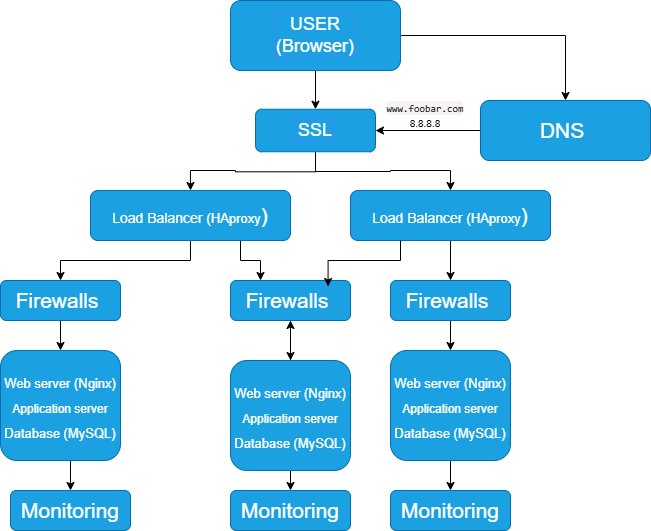

The diagram above was exported from draw.io. Its source (the exported page's mxGraphModel, read from the mxfile embedded in the PNG):
<mxGraphModel dx="954" dy="618" grid="1" gridSize="10" guides="1" tooltips="1" connect="1" arrows="1" fold="1" page="1" pageScale="1" pageWidth="827" pageHeight="1169" math="0" shadow="0">
  <root>
    <mxCell id="0" />
    <mxCell id="1" parent="0" />
    <mxCell id="fpJJETVtGsjrIW_dAELA-17" style="edgeStyle=orthogonalEdgeStyle;rounded=0;orthogonalLoop=1;jettySize=auto;html=1;exitX=1;exitY=0.5;exitDx=0;exitDy=0;" edge="1" parent="1" source="myHRPjVwcSFP0wHLFW7V-1" target="myHRPjVwcSFP0wHLFW7V-2">
      <mxGeometry relative="1" as="geometry" />
    </mxCell>
    <mxCell id="fpJJETVtGsjrIW_dAELA-36" value="" style="edgeStyle=orthogonalEdgeStyle;rounded=0;orthogonalLoop=1;jettySize=auto;html=1;" edge="1" parent="1" source="myHRPjVwcSFP0wHLFW7V-1" target="fpJJETVtGsjrIW_dAELA-35">
      <mxGeometry relative="1" as="geometry" />
    </mxCell>
    <mxCell id="myHRPjVwcSFP0wHLFW7V-1" value="USER&lt;div&gt;(Browser)&lt;/div&gt;" style="rounded=1;whiteSpace=wrap;html=1;fillColor=#1ba1e2;fontStyle=0;fontSize=18;labelBackgroundColor=none;labelBorderColor=#3E85FF;strokeColor=#006EAF;fontColor=#ffffff;" parent="1" vertex="1">
      <mxGeometry x="280" y="10" width="170" height="70" as="geometry" />
    </mxCell>
    <mxCell id="fpJJETVtGsjrIW_dAELA-38" style="edgeStyle=orthogonalEdgeStyle;rounded=0;orthogonalLoop=1;jettySize=auto;html=1;exitX=0;exitY=0.5;exitDx=0;exitDy=0;entryX=1;entryY=0.5;entryDx=0;entryDy=0;" edge="1" parent="1" source="myHRPjVwcSFP0wHLFW7V-2" target="fpJJETVtGsjrIW_dAELA-35">
      <mxGeometry relative="1" as="geometry" />
    </mxCell>
    <mxCell id="myHRPjVwcSFP0wHLFW7V-2" value="DNS&amp;nbsp;" style="rounded=1;whiteSpace=wrap;html=1;fontSize=21;fillColor=#1ba1e2;fontColor=#ffffff;strokeColor=#006EAF;" parent="1" vertex="1">
      <mxGeometry x="530" y="110" width="170" height="60" as="geometry" />
    </mxCell>
    <mxCell id="fpJJETVtGsjrIW_dAELA-43" value="" style="edgeStyle=orthogonalEdgeStyle;rounded=0;orthogonalLoop=1;jettySize=auto;html=1;" edge="1" parent="1" source="fpJJETVtGsjrIW_dAELA-8" target="fpJJETVtGsjrIW_dAELA-42">
      <mxGeometry relative="1" as="geometry" />
    </mxCell>
    <mxCell id="fpJJETVtGsjrIW_dAELA-54" style="edgeStyle=orthogonalEdgeStyle;rounded=0;orthogonalLoop=1;jettySize=auto;html=1;entryX=0.5;entryY=0;entryDx=0;entryDy=0;" edge="1" parent="1" source="fpJJETVtGsjrIW_dAELA-73" target="fpJJETVtGsjrIW_dAELA-51">
      <mxGeometry relative="1" as="geometry" />
    </mxCell>
    <mxCell id="fpJJETVtGsjrIW_dAELA-77" style="edgeStyle=orthogonalEdgeStyle;rounded=0;orthogonalLoop=1;jettySize=auto;html=1;exitX=0.75;exitY=1;exitDx=0;exitDy=0;entryX=0.25;entryY=0;entryDx=0;entryDy=0;" edge="1" parent="1" source="fpJJETVtGsjrIW_dAELA-8" target="fpJJETVtGsjrIW_dAELA-44">
      <mxGeometry relative="1" as="geometry" />
    </mxCell>
    <mxCell id="fpJJETVtGsjrIW_dAELA-8" value="&lt;font style=&quot;font-size: 14px;&quot;&gt;Load Balancer (&lt;/font&gt;&lt;font style=&quot;font-size: 13px;&quot;&gt;&lt;font style=&quot;&quot;&gt;HAp&lt;/font&gt;roxy&lt;/font&gt;)" style="whiteSpace=wrap;html=1;fontSize=21;fillColor=#1ba1e2;strokeColor=#006EAF;fontColor=#ffffff;rounded=1;" vertex="1" parent="1">
      <mxGeometry x="140" y="200" width="200" height="50" as="geometry" />
    </mxCell>
    <mxCell id="fpJJETVtGsjrIW_dAELA-19" value="&lt;span style=&quot;font-family: Menlo, Monaco, Consolas, &amp;quot;Courier New&amp;quot;, monospace; text-align: start; background-color: rgb(249, 242, 244);&quot;&gt;&lt;font style=&quot;font-size: 10px;&quot;&gt;www.foobar.com&lt;/font&gt;&lt;/span&gt;&lt;div style=&quot;&quot;&gt;&lt;font style=&quot;color: rgb(0, 0, 0); font-size: 10px;&quot;&gt;8.8.8.8&lt;/font&gt;&lt;/div&gt;" style="text;html=1;align=center;verticalAlign=middle;whiteSpace=wrap;rounded=0;" vertex="1" parent="1">
      <mxGeometry x="430" y="110" width="90" height="30" as="geometry" />
    </mxCell>
    <mxCell id="fpJJETVtGsjrIW_dAELA-40" style="edgeStyle=orthogonalEdgeStyle;rounded=0;orthogonalLoop=1;jettySize=auto;html=1;exitX=0.5;exitY=1;exitDx=0;exitDy=0;entryX=0.5;entryY=0;entryDx=0;entryDy=0;" edge="1" parent="1" source="fpJJETVtGsjrIW_dAELA-35" target="fpJJETVtGsjrIW_dAELA-8">
      <mxGeometry relative="1" as="geometry" />
    </mxCell>
    <mxCell id="fpJJETVtGsjrIW_dAELA-76" style="edgeStyle=orthogonalEdgeStyle;rounded=0;orthogonalLoop=1;jettySize=auto;html=1;exitX=0.5;exitY=1;exitDx=0;exitDy=0;entryX=0.5;entryY=0;entryDx=0;entryDy=0;" edge="1" parent="1" source="fpJJETVtGsjrIW_dAELA-35" target="fpJJETVtGsjrIW_dAELA-73">
      <mxGeometry relative="1" as="geometry">
        <Array as="points">
          <mxPoint x="365" y="181" />
          <mxPoint x="440" y="181" />
          <mxPoint x="440" y="180" />
          <mxPoint x="500" y="180" />
        </Array>
      </mxGeometry>
    </mxCell>
    <mxCell id="fpJJETVtGsjrIW_dAELA-35" value="SSL" style="whiteSpace=wrap;html=1;fontSize=18;fillColor=#1ba1e2;strokeColor=#006EAF;fontColor=#ffffff;rounded=1;fontStyle=0;labelBackgroundColor=none;labelBorderColor=#3E85FF;" vertex="1" parent="1">
      <mxGeometry x="305" y="118.75" width="120" height="42.5" as="geometry" />
    </mxCell>
    <mxCell id="fpJJETVtGsjrIW_dAELA-57" value="" style="edgeStyle=orthogonalEdgeStyle;rounded=0;orthogonalLoop=1;jettySize=auto;html=1;" edge="1" parent="1" source="fpJJETVtGsjrIW_dAELA-42" target="fpJJETVtGsjrIW_dAELA-56">
      <mxGeometry relative="1" as="geometry" />
    </mxCell>
    <mxCell id="fpJJETVtGsjrIW_dAELA-42" value="Firewalls&amp;nbsp;" style="whiteSpace=wrap;html=1;fontSize=21;fillColor=#1ba1e2;strokeColor=#006EAF;fontColor=#ffffff;rounded=1;" vertex="1" parent="1">
      <mxGeometry x="50" y="290" width="120" height="40" as="geometry" />
    </mxCell>
    <mxCell id="fpJJETVtGsjrIW_dAELA-59" style="edgeStyle=orthogonalEdgeStyle;rounded=0;orthogonalLoop=1;jettySize=auto;html=1;exitX=0.5;exitY=1;exitDx=0;exitDy=0;entryX=0.5;entryY=0;entryDx=0;entryDy=0;" edge="1" parent="1" source="fpJJETVtGsjrIW_dAELA-44" target="fpJJETVtGsjrIW_dAELA-58">
      <mxGeometry relative="1" as="geometry" />
    </mxCell>
    <mxCell id="fpJJETVtGsjrIW_dAELA-44" value="Firewalls&amp;nbsp;" style="whiteSpace=wrap;html=1;fontSize=21;fillColor=#1ba1e2;strokeColor=#006EAF;fontColor=#ffffff;rounded=1;" vertex="1" parent="1">
      <mxGeometry x="280" y="290" width="120" height="40" as="geometry" />
    </mxCell>
    <mxCell id="fpJJETVtGsjrIW_dAELA-62" style="edgeStyle=orthogonalEdgeStyle;rounded=0;orthogonalLoop=1;jettySize=auto;html=1;exitX=0.5;exitY=1;exitDx=0;exitDy=0;entryX=0.5;entryY=0;entryDx=0;entryDy=0;" edge="1" parent="1" source="fpJJETVtGsjrIW_dAELA-51" target="fpJJETVtGsjrIW_dAELA-60">
      <mxGeometry relative="1" as="geometry" />
    </mxCell>
    <mxCell id="fpJJETVtGsjrIW_dAELA-51" value="Firewalls&amp;nbsp;" style="whiteSpace=wrap;html=1;fontSize=21;fillColor=#1ba1e2;strokeColor=#006EAF;fontColor=#ffffff;rounded=1;" vertex="1" parent="1">
      <mxGeometry x="440" y="290" width="120" height="40" as="geometry" />
    </mxCell>
    <mxCell id="fpJJETVtGsjrIW_dAELA-64" style="edgeStyle=orthogonalEdgeStyle;rounded=0;orthogonalLoop=1;jettySize=auto;html=1;exitX=0.5;exitY=1;exitDx=0;exitDy=0;entryX=0.5;entryY=0;entryDx=0;entryDy=0;" edge="1" parent="1" source="fpJJETVtGsjrIW_dAELA-56" target="fpJJETVtGsjrIW_dAELA-63">
      <mxGeometry relative="1" as="geometry" />
    </mxCell>
    <mxCell id="fpJJETVtGsjrIW_dAELA-56" value="&lt;font style=&quot;font-size: 13px;&quot;&gt;Web server (Nginx)&lt;/font&gt;&lt;div&gt;&lt;font style=&quot;font-size: 12px;&quot;&gt;Application server&lt;/font&gt;&lt;/div&gt;&lt;div&gt;&lt;font style=&quot;font-size: 13px;&quot;&gt;Database (MySQL)&lt;/font&gt;&lt;/div&gt;" style="whiteSpace=wrap;html=1;fontSize=21;fillColor=#1ba1e2;strokeColor=#006EAF;fontColor=#ffffff;rounded=1;" vertex="1" parent="1">
      <mxGeometry x="50" y="360" width="120" height="110" as="geometry" />
    </mxCell>
    <mxCell id="fpJJETVtGsjrIW_dAELA-65" value="" style="edgeStyle=orthogonalEdgeStyle;rounded=0;orthogonalLoop=1;jettySize=auto;html=1;" edge="1" parent="1" source="fpJJETVtGsjrIW_dAELA-58" target="fpJJETVtGsjrIW_dAELA-44">
      <mxGeometry relative="1" as="geometry" />
    </mxCell>
    <mxCell id="fpJJETVtGsjrIW_dAELA-67" style="edgeStyle=orthogonalEdgeStyle;rounded=0;orthogonalLoop=1;jettySize=auto;html=1;exitX=0.5;exitY=1;exitDx=0;exitDy=0;entryX=0.5;entryY=0;entryDx=0;entryDy=0;" edge="1" parent="1" source="fpJJETVtGsjrIW_dAELA-58" target="fpJJETVtGsjrIW_dAELA-66">
      <mxGeometry relative="1" as="geometry" />
    </mxCell>
    <mxCell id="fpJJETVtGsjrIW_dAELA-58" value="&lt;font style=&quot;font-size: 13px;&quot;&gt;Web server (Nginx)&lt;/font&gt;&lt;div&gt;&lt;font style=&quot;font-size: 12px;&quot;&gt;Application server&lt;/font&gt;&lt;/div&gt;&lt;div&gt;&lt;font style=&quot;font-size: 13px;&quot;&gt;Database (MySQL)&lt;/font&gt;&lt;/div&gt;" style="whiteSpace=wrap;html=1;fontSize=21;fillColor=#1ba1e2;strokeColor=#006EAF;fontColor=#ffffff;rounded=1;" vertex="1" parent="1">
      <mxGeometry x="280" y="370" width="120" height="110" as="geometry" />
    </mxCell>
    <mxCell id="fpJJETVtGsjrIW_dAELA-69" style="edgeStyle=orthogonalEdgeStyle;rounded=0;orthogonalLoop=1;jettySize=auto;html=1;exitX=0.5;exitY=1;exitDx=0;exitDy=0;entryX=0.5;entryY=0;entryDx=0;entryDy=0;" edge="1" parent="1" source="fpJJETVtGsjrIW_dAELA-60" target="fpJJETVtGsjrIW_dAELA-68">
      <mxGeometry relative="1" as="geometry" />
    </mxCell>
    <mxCell id="fpJJETVtGsjrIW_dAELA-60" value="&lt;font style=&quot;font-size: 13px;&quot;&gt;Web server (Nginx)&lt;/font&gt;&lt;div&gt;&lt;font style=&quot;font-size: 12px;&quot;&gt;Application server&lt;/font&gt;&lt;/div&gt;&lt;div&gt;&lt;font style=&quot;font-size: 13px;&quot;&gt;Database (MySQL)&lt;/font&gt;&lt;/div&gt;" style="whiteSpace=wrap;html=1;fontSize=21;fillColor=#1ba1e2;strokeColor=#006EAF;fontColor=#ffffff;rounded=1;" vertex="1" parent="1">
      <mxGeometry x="440" y="360" width="120" height="110" as="geometry" />
    </mxCell>
    <mxCell id="fpJJETVtGsjrIW_dAELA-63" value="Monitoring " style="whiteSpace=wrap;html=1;fontSize=21;fillColor=#1ba1e2;strokeColor=#006EAF;fontColor=#ffffff;rounded=1;" vertex="1" parent="1">
      <mxGeometry x="60" y="500" width="120" height="40" as="geometry" />
    </mxCell>
    <mxCell id="fpJJETVtGsjrIW_dAELA-66" value="Monitoring " style="whiteSpace=wrap;html=1;fontSize=21;fillColor=#1ba1e2;strokeColor=#006EAF;fontColor=#ffffff;rounded=1;" vertex="1" parent="1">
      <mxGeometry x="280" y="500" width="120" height="40" as="geometry" />
    </mxCell>
    <mxCell id="fpJJETVtGsjrIW_dAELA-68" value="Monitoring " style="whiteSpace=wrap;html=1;fontSize=21;fillColor=#1ba1e2;strokeColor=#006EAF;fontColor=#ffffff;rounded=1;" vertex="1" parent="1">
      <mxGeometry x="440" y="500" width="120" height="40" as="geometry" />
    </mxCell>
    <mxCell id="fpJJETVtGsjrIW_dAELA-73" value="&lt;font style=&quot;font-size: 14px;&quot;&gt;Load Balancer (&lt;/font&gt;&lt;font style=&quot;font-size: 13px;&quot;&gt;&lt;font style=&quot;&quot;&gt;HAp&lt;/font&gt;roxy&lt;/font&gt;)" style="whiteSpace=wrap;html=1;fontSize=21;fillColor=#1ba1e2;strokeColor=#006EAF;fontColor=#ffffff;rounded=1;" vertex="1" parent="1">
      <mxGeometry x="400" y="200" width="200" height="50" as="geometry" />
    </mxCell>
    <mxCell id="fpJJETVtGsjrIW_dAELA-79" style="edgeStyle=orthogonalEdgeStyle;rounded=0;orthogonalLoop=1;jettySize=auto;html=1;exitX=0.25;exitY=1;exitDx=0;exitDy=0;entryX=0.813;entryY=0.15;entryDx=0;entryDy=0;entryPerimeter=0;" edge="1" parent="1" source="fpJJETVtGsjrIW_dAELA-73" target="fpJJETVtGsjrIW_dAELA-44">
      <mxGeometry relative="1" as="geometry" />
    </mxCell>
  </root>
</mxGraphModel>